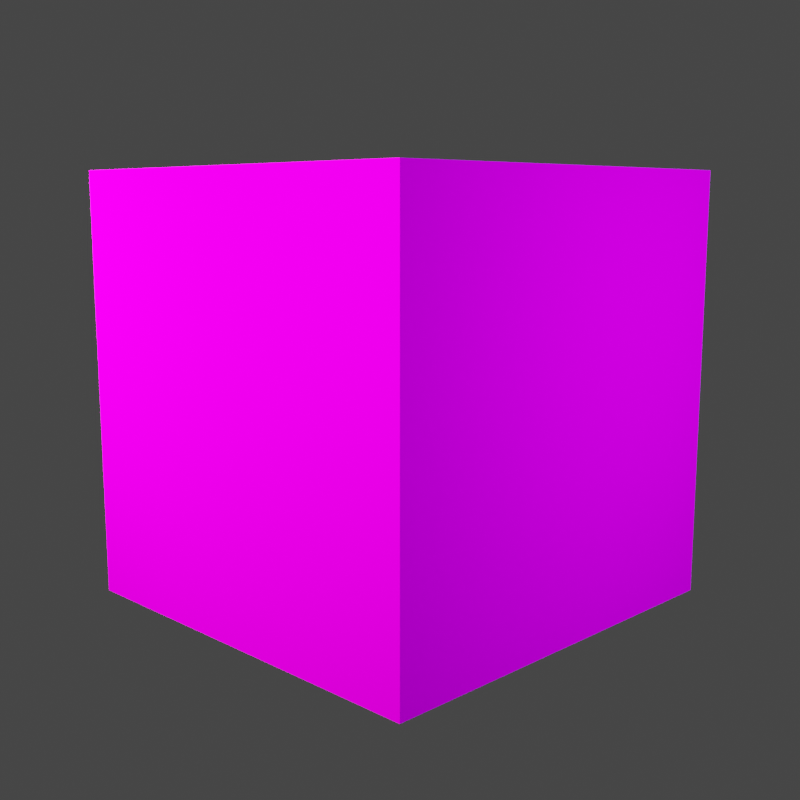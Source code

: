 # Source: medium_scene.blend  (saved by Blender 2.91.10; exported with 4.5.12 LTS)
import bpy
from mathutils import Matrix  # noqa: F401  (used for matrix-valued properties, if any)

bpy.ops.wm.read_factory_settings(use_empty=True)
scene = bpy.context.scene
scene.name = 'Scene'

# ---- collections
col_collection = bpy.data.collections.new('Collection'); scene.collection.children.link(col_collection)

# ---- images (referenced by path relative to the original .blend; pixels are not part of the script)
import os
ASSET_DIR = os.environ.get("B2B_ASSET_DIR", "")  # directory of the original .blend (textures are referenced by path, not embedded)
HERE = os.path.dirname(os.path.abspath(__file__))  # packed textures are extracted next to this script under _unpacked/

def load_image(name, relpath, width, height, colorspace="sRGB"):
    """Load a texture the original file referenced (path relative to the .blend, or extracted next to this script)."""
    p = next((c for c in (os.path.join(HERE, relpath), os.path.join(ASSET_DIR, relpath)) if relpath and os.path.exists(c)), "")
    if p:
        img = bpy.data.images.load(p, check_existing=True)
        img.name = name
    else:  # same state as the original file: an image datablock whose file is absent (Cycles renders it pink)
        img = bpy.data.images.new(name, width, height)
        img.source = "FILE"
        img.filepath = "//" + (relpath or name)
    img.colorspace_settings.name = colorspace
    return img
img_medium_model_text_png = load_image('medium-model-text.png', 'medium-model-text.png', 1024, 1024, 'sRGB')

# ---- materials (node trees are filled in below, after node groups)
mat_m_4d109bce_34f0_e341_949f_a7452199300c_001 = bpy.data.materials.new('m_4d109bce-34f0-e341-949f-a7452199300c.001')
mat_m_4d109bce_34f0_e341_949f_a7452199300c_001.roughness = 1.0
mat_m_4d109bce_34f0_e341_949f_a7452199300c_001.specular_intensity = 0.0

# ---- material node trees
mat_m_4d109bce_34f0_e341_949f_a7452199300c_001.use_nodes = True; mat_m_4d109bce_34f0_e341_949f_a7452199300c_001.node_tree.nodes.clear()
_N = mat_m_4d109bce_34f0_e341_949f_a7452199300c_001.node_tree.nodes; _L = mat_m_4d109bce_34f0_e341_949f_a7452199300c_001.node_tree.links
n0 = _N.new('ShaderNodeBsdfPrincipled'); n0.name = 'Principled BSDF'; n0.location = (10, 300)
n0.distribution = 'GGX'
n0.subsurface_method = 'BURLEY'
n0.inputs[2].default_value = 1.0
n0.inputs[3].default_value = 1.45
n0.inputs[13].default_value = 0.0
n0.inputs[27].default_value = (0.0, 0.0, 0.0, 1.0)
n0.inputs[28].default_value = 1.0
n1 = _N.new('ShaderNodeOutputMaterial'); n1.name = 'Material Output'; n1.location = (300, 300)
n2 = _N.new('ShaderNodeTexImage'); n2.name = 'Image Texture'; n2.location = (-300, 600)
n2.image = img_medium_model_text_png
n2.interpolation = 'Closest'
_L.new(n0.outputs[0], n1.inputs[0])
_L.new(n2.outputs[0], n0.inputs[0])
n1.is_active_output = True

# ---- world
world_world = bpy.data.worlds.new('World'); scene.world = world_world
world_world.use_nodes = True; world_world.node_tree.nodes.clear()
_N = world_world.node_tree.nodes; _L = world_world.node_tree.links
n0 = _N.new('ShaderNodeOutputWorld'); n0.name = 'World Output'; n0.location = (300, 300)
n1 = _N.new('ShaderNodeBackground'); n1.name = 'Background'; n1.location = (10, 300)
n1.inputs[0].default_value = (0.05088, 0.05088, 0.05088, 1.0)
_L.new(n1.outputs[0], n0.inputs[0])
n0.is_active_output = True
world_world.color = (0.05088, 0.05088, 0.05088)
world_world.use_sun_shadow = False
world_world.sun_shadow_jitter_overblur = 0.0

# ---- cameras
cam_camera_001 = bpy.data.cameras.new('Camera.001')

# ---- lights
light_area = bpy.data.lights.new('Area', 'AREA')
light_area.color = (1.0, 0.7951, 0.9068)
light_area.transmission_factor = 0.0
light_area.use_shadow = False
light_area.energy = 235.6
light_area.shadow_soft_size = 1.0
light_area.shadow_maximum_resolution = 0.006
light_area.use_absolute_resolution = True
light_area.size = 1.0
light_area.size_y = 1.0
light_point = bpy.data.lights.new('Point', 'POINT')
light_point.color = (0.5726, 0.619, 1.0)
light_point.transmission_factor = 0.0
light_point.energy = 400.0
light_point.shadow_soft_size = 1.89
light_point.shadow_maximum_resolution = 0.006
light_point.use_absolute_resolution = True
light_point_001 = bpy.data.lights.new('Point.001', 'POINT')
light_point_001.color = (0.4428, 1.0, 0.4254)
light_point_001.transmission_factor = 0.0
light_point_001.use_shadow = False
light_point_001.energy = 500.0
light_point_001.shadow_soft_size = 0.25
light_point_001.shadow_maximum_resolution = 0.006
light_point_001.use_absolute_resolution = True

# ---- meshes
me_cube_001 = bpy.data.meshes.new('cube.001')
me_cube_001.from_pydata([(2.0, 0.0, 0.0), (0.0, 0.0, 0.0), (0.0, 2.0, 0.0), (2.0, 2.0, 0.0), (2.0, 0.0, 2.0), (2.0, 2.0, 2.0), (0.0, 0.0, 2.0), (0.0, 2.0, 2.0)], [], [(0, 1, 2, 3), (4, 0, 3, 5), (6, 4, 5, 7), (1, 6, 7, 2), (7, 5, 3, 2), (1, 0, 4, 6)])
me_cube_001.polygons.foreach_set('use_smooth', [True] * 6)
_k = set([(0, 1), (0, 3), (0, 4), (1, 2), (1, 6), (2, 3), (2, 7), (3, 5), (4, 5), (4, 6), (5, 7), (6, 7)])
me_cube_001.attributes.new('sharp_edge', 'BOOLEAN', 'EDGE').data.foreach_set('value', [ (min(e.vertices), max(e.vertices)) in _k for e in me_cube_001.edges])
_uv = me_cube_001.uv_layers.new(name='UVMap')
_uv.uv.foreach_set('vector', [0.2109, 0.3984, 0.3359, 0.3984, 0.3359, 0.5234, 0.2109, 0.5234, 0.08594, 0.3984, 0.2109, 0.3984, 0.2109, 0.5234, 0.08594, 0.5234, 0.4609, 0.3984, 0.5859, 0.3984, 0.5859, 0.5234, 0.4609, 0.5234, 0.3359, 0.3984, 0.4609, 0.3984, 0.4609, 0.5234, 0.3359, 0.5234, 0.3359, 0.6484, 0.2109, 0.6484, 0.2109, 0.5234, 0.3359, 0.5234, 0.4609, 0.5234, 0.3359, 0.5234, 0.3359, 0.6484, 0.4609, 0.6484])
me_cube_001.materials.append(mat_m_4d109bce_34f0_e341_949f_a7452199300c_001)
me_cube_001.use_remesh_fix_poles = True
me_cube_001.use_remesh_preserve_attributes = False
me_cube_001.use_mirror_vertex_groups = False
me_cube_001.update()
me_cube_001.normals_split_custom_set([tuple(v) for v in zip(*[iter([0.0, 0.0, -1.0, 0.0, 0.0, -1.0, 0.0, 0.0, -1.0, 0.0, 0.0, -1.0, 1.0, 0.0, 0.0, 1.0, 0.0, 0.0, 1.0, 0.0, 0.0, 1.0, 0.0, 0.0, 0.0, 0.0, 1.0, 0.0, 0.0, 1.0, 0.0, 0.0, 1.0, 0.0, 0.0, 1.0, -1.0, 0.0, 0.0, -1.0, 0.0, 0.0, -1.0, 0.0, 0.0, -1.0, 0.0, 0.0, 0.0, 1.0, 0.0, 0.0, 1.0, 0.0, 0.0, 1.0, 0.0, 0.0, 1.0, 0.0, 0.0, -1.0, 0.0, 0.0, -1.0, 0.0, 0.0, -1.0, 0.0, 0.0, -1.0, 0.0])] * 3)])

# ---- objects
ob_area = bpy.data.objects.new('Area', light_area)
ob_camera = bpy.data.objects.new('Camera', cam_camera_001)
ob_point = bpy.data.objects.new('Point', light_point)
ob_point_001 = bpy.data.objects.new('Point.001', light_point_001)
ob_cube_001 = bpy.data.objects.new('cube.001', me_cube_001)

# ---- transforms, parenting, visibility, modifiers, constraints
ob_area.location = (2.381, -1.607, 1.9)
ob_area.rotation_euler = (1.48, 0.4432, 0.5982)
ob_area.lineart.crease_threshold = 0.0
ob_camera.location = (3.65, 3.65, 1.85)
ob_camera.rotation_euler = (1.396, 0.0, 2.356)
ob_camera.lineart.crease_threshold = 0.0
ob_point.location = (-0.5345, 2.489, 1.535)
ob_point.lineart.crease_threshold = 0.0
ob_point_001.location = (2.471, 0.8622, 1.997)
ob_point_001.lineart.crease_threshold = 0.0
ob_cube_001.location = (-1.0, 1.0, 0.0)
ob_cube_001.rotation_euler = (1.571, -0.0, 0.0)
ob_cube_001.lineart.crease_threshold = 0.0

# ---- collection membership
col_collection.objects.link(ob_area)
col_collection.objects.link(ob_camera)
col_collection.objects.link(ob_point)
col_collection.objects.link(ob_point_001)
col_collection.objects.link(ob_cube_001)

# ---- scene / render settings (as saved in the file)
scene.camera = ob_camera
scene.frame_start = 1; scene.frame_end = 250; scene.frame_set(1)
scene.render.engine = 'CYCLES'
scene.render.resolution_x = 1080
scene.render.film_transparent = True
scene.cycles.use_denoising = False
scene.cycles.samples = 128
scene.cycles.sampling_pattern = 'TABULATED_SOBOL'
scene.cycles.use_adaptive_sampling = False
scene.cycles.use_light_tree = False
scene.eevee.taa_render_samples = 1024
scene.view_settings.look = 'Medium Contrast'
scene.view_settings.view_transform = 'Filmic'
bpy.context.view_layer.update()
